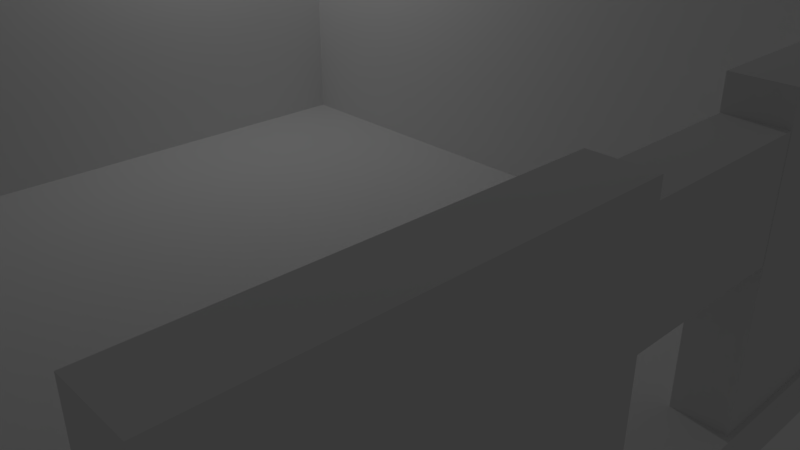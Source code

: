 # Source: inside.blend  (saved by Blender 2.79.0; exported with 4.5.12 LTS)
import bpy
from mathutils import Matrix  # noqa: F401  (used for matrix-valued properties, if any)

bpy.ops.wm.read_factory_settings(use_empty=True)
scene = bpy.context.scene
scene.name = 'Scene'

# ---- collections
col_collection_1 = bpy.data.collections.new('Collection 1'); scene.collection.children.link(col_collection_1)

# ---- materials (node trees are filled in below, after node groups)
mat_wallmaterial = bpy.data.materials.new('wallmaterial')
mat_wallmaterial.alpha_threshold = 0.0
mat_wallmaterial.use_transparent_shadow = False
mat_wallmaterial.roughness = 0.5
mat_material = bpy.data.materials.new('Material')
mat_material.alpha_threshold = 0.0
mat_material.use_transparent_shadow = False
mat_material.roughness = 0.5
mat_material.line_color = (0.0, 0.0, 0.0, 1.0)
mat_wallmaterial_001 = bpy.data.materials.new('wallmaterial.001')
mat_wallmaterial_001.alpha_threshold = 0.0
mat_wallmaterial_001.use_transparent_shadow = False
mat_wallmaterial_001.roughness = 0.5
mat_wallmaterial_003 = bpy.data.materials.new('wallmaterial.003')
mat_wallmaterial_003.alpha_threshold = 0.0
mat_wallmaterial_003.use_transparent_shadow = False
mat_wallmaterial_003.roughness = 0.5
mat_wallmaterial_004 = bpy.data.materials.new('wallmaterial.004')
mat_wallmaterial_004.alpha_threshold = 0.0
mat_wallmaterial_004.use_transparent_shadow = False
mat_wallmaterial_004.roughness = 0.5
mat_wallmaterial_005 = bpy.data.materials.new('wallmaterial.005')
mat_wallmaterial_005.alpha_threshold = 0.0
mat_wallmaterial_005.use_transparent_shadow = False
mat_wallmaterial_005.roughness = 0.5

# ---- material node trees

# ---- world
world_world = bpy.data.worlds.new('World'); scene.world = world_world
world_world.color = (0.05088, 0.05088, 0.05088)
world_world.use_sun_shadow = False
world_world.sun_shadow_jitter_overblur = 0.0
world_world.cycles.sampling_method = 'MANUAL'

# ---- cameras
cam_camera = bpy.data.cameras.new('Camera')
cam_camera.clip_end = 100.0
cam_camera.lens = 35.0
cam_camera.sensor_width = 32.0
cam_camera.sensor_height = 18.0
cam_camera.ortho_scale = 7.314
cam_camera.dof.focus_distance = 0.0
cam_camera.dof.aperture_fstop = 128.0

# ---- lights
light_lamp = bpy.data.lights.new('Lamp', 'POINT')
light_lamp.transmission_factor = 0.0
light_lamp.cutoff_distance = 30.0
light_lamp.energy = 100.0
light_lamp.shadow_buffer_clip_start = 1.001
light_lamp.shadow_soft_size = 0.1
light_lamp.shadow_maximum_resolution = 0.006
light_lamp.use_absolute_resolution = True

# ---- meshes
me_cube_001 = bpy.data.meshes.new('Cube.001')
me_cube_001.from_pydata([(-1.0, -1.0, -1.0), (-1.0, -1.0, 1.0), (-1.0, 1.0, -1.0), (-1.0, 1.0, 1.0), (1.0, -1.0, -1.0), (1.0, -1.0, 1.0), (1.0, 1.0, -1.0), (1.0, 1.0, 1.0)], [], [(0, 1, 3, 2), (2, 3, 7, 6), (6, 7, 5, 4), (4, 5, 1, 0), (2, 6, 4, 0), (7, 3, 1, 5)])
_uv = me_cube_001.uv_layers.new(name='UVMap')
_uv.uv.foreach_set('vector', [0.6667, 0.3333, 0.3333, 0.3333, 0.3333, 3.974e-08, 0.6667, 0.0, 0.3333, 0.6667, 3.974e-08, 0.6667, 0.0, 0.3333, 0.3333, 0.3333, 0.3333, 0.3333, 1.291e-07, 0.3333, 0.0, 8.941e-08, 0.3333, 0.0, 4.705, -3.038, 4.705, 4.705, -3.038, 4.705, -3.038, -3.038, 1.0, 0.3333, 0.6667, 0.3333, 0.6667, 2.98e-08, 1.0, 0.0, 0.3333, 0.6667, 0.3333, 1.0, 4.967e-08, 1.0, 0.0, 0.6667])
me_cube_001.materials.append(mat_wallmaterial)
me_cube_001.use_remesh_preserve_volume = False
me_cube_001.use_remesh_preserve_attributes = False
me_cube_001.use_mirror_vertex_groups = False
me_cube_001.update()
me_cube = bpy.data.meshes.new('Cube')
me_cube.from_pydata([(1.0, 1.0, -1.0), (1.0, -1.0, -1.0), (-1.0, -1.0, -1.0), (-1.0, 1.0, -1.0), (1.0, 1.0, 1.0), (1.0, -1.0, 1.0), (-1.0, -1.0, 1.0), (-1.0, 1.0, 1.0)], [], [(0, 1, 2, 3), (4, 7, 6, 5), (0, 4, 5, 1), (1, 5, 6, 2), (2, 6, 7, 3), (4, 0, 3, 7)])
_uv = me_cube.uv_layers.new(name='UVMap')
_uv.uv.foreach_set('vector', [-1.816, -1.816, 2.816, -1.816, 2.816, 2.816, -1.816, 2.816, -1.816, -1.816, 2.816, -1.816, 2.816, 2.816, -1.816, 2.816, -1.816, -1.816, 2.816, -1.816, 2.816, 2.816, -1.816, 2.816, -1.816, -1.816, 2.816, -1.816, 2.816, 2.816, -1.816, 2.816, -1.816, -1.816, 2.816, -1.816, 2.816, 2.816, -1.816, 2.816, -1.816, -1.816, 2.816, -1.816, 2.816, 2.816, -1.816, 2.816])
me_cube.materials.append(mat_material)
me_cube.use_remesh_preserve_volume = False
me_cube.use_remesh_preserve_attributes = False
me_cube.use_mirror_vertex_groups = False
me_cube.update()
me_cube_002 = bpy.data.meshes.new('Cube.002')
me_cube_002.from_pydata([(-1.0, -1.0, -1.0), (-1.0, -1.0, 1.0), (-1.0, 1.0, -1.0), (-1.0, 1.0, 1.0), (1.0, -1.0, -1.0), (1.0, -1.0, 1.0), (1.0, 1.0, -1.0), (1.0, 1.0, 1.0)], [], [(0, 1, 3, 2), (2, 3, 7, 6), (6, 7, 5, 4), (4, 5, 1, 0), (2, 6, 4, 0), (7, 3, 1, 5)])
_uv = me_cube_002.uv_layers.new(name='UVMap')
_uv.uv.foreach_set('vector', [0.6667, 0.3333, 0.3333, 0.3333, 0.3333, 3.974e-08, 0.6667, 0.0, 0.3333, 0.6667, 3.974e-08, 0.6667, 0.0, 0.3333, 0.3333, 0.3333, 0.3333, 0.3333, 1.291e-07, 0.3333, 0.0, 8.941e-08, 0.3333, 0.0, 4.705, -3.038, 4.705, 4.705, -3.038, 4.705, -3.038, -3.038, 1.0, 0.3333, 0.6667, 0.3333, 0.6667, 2.98e-08, 1.0, 0.0, 0.3333, 0.6667, 0.3333, 1.0, 4.967e-08, 1.0, 0.0, 0.6667])
me_cube_002.materials.append(mat_wallmaterial_001)
me_cube_002.use_remesh_preserve_volume = False
me_cube_002.use_remesh_preserve_attributes = False
me_cube_002.use_mirror_vertex_groups = False
me_cube_002.update()
me_cube_004 = bpy.data.meshes.new('Cube.004')
me_cube_004.from_pydata([(-1.0, -1.0, -1.0), (-1.0, -1.0, 1.0), (-1.0, 1.0, -1.0), (-1.0, 1.0, 1.0), (1.0, -1.0, -1.0), (1.0, -1.0, 1.0), (1.0, 1.0, -1.0), (1.0, 1.0, 1.0)], [], [(0, 1, 3, 2), (2, 3, 7, 6), (6, 7, 5, 4), (4, 5, 1, 0), (2, 6, 4, 0), (7, 3, 1, 5)])
_uv = me_cube_004.uv_layers.new(name='UVMap')
_uv.uv.foreach_set('vector', [0.6667, 0.3333, 0.3333, 0.3333, 0.3333, 3.974e-08, 0.6667, 0.0, 0.3333, 0.6667, 3.974e-08, 0.6667, 0.0, 0.3333, 0.3333, 0.3333, 0.3333, 0.3333, 1.291e-07, 0.3333, 0.0, 8.941e-08, 0.3333, 0.0, 2.337, -3.038, 2.337, 4.705, -0.6701, 4.705, -0.6701, -3.038, 1.0, 0.3333, 0.6667, 0.3333, 0.6667, 2.98e-08, 1.0, 0.0, 0.3333, 0.6667, 0.3333, 1.0, 4.967e-08, 1.0, 0.0, 0.6667])
me_cube_004.materials.append(mat_wallmaterial_003)
me_cube_004.use_remesh_preserve_volume = False
me_cube_004.use_remesh_preserve_attributes = False
me_cube_004.use_mirror_vertex_groups = False
me_cube_004.update()
me_cube_005 = bpy.data.meshes.new('Cube.005')
me_cube_005.from_pydata([(-1.0, -1.0, -1.0), (-1.0, -1.0, 1.0), (-1.0, 1.0, -1.0), (-1.0, 1.0, 1.0), (1.0, -1.0, -1.0), (1.0, -1.0, 1.0), (1.0, 1.0, -1.0), (1.0, 1.0, 1.0)], [], [(0, 1, 3, 2), (2, 3, 7, 6), (6, 7, 5, 4), (4, 5, 1, 0), (2, 6, 4, 0), (7, 3, 1, 5)])
_uv = me_cube_005.uv_layers.new(name='UVMap')
_uv.uv.foreach_set('vector', [0.6667, 0.3333, 0.3333, 0.3333, 0.3333, 3.974e-08, 0.6667, 0.0, 0.3333, 0.6667, 3.974e-08, 0.6667, 0.0, 0.3333, 0.3333, 0.3333, 0.3333, 0.3333, 1.291e-07, 0.3333, 0.0, 8.941e-08, 0.3333, 0.0, 2.337, -3.038, 2.337, 4.705, -0.6701, 4.705, -0.6701, -3.038, 1.0, 0.3333, 0.6667, 0.3333, 0.6667, 2.98e-08, 1.0, 0.0, 0.3333, 0.6667, 0.3333, 1.0, 4.967e-08, 1.0, 0.0, 0.6667])
me_cube_005.materials.append(mat_wallmaterial_004)
me_cube_005.use_remesh_preserve_volume = False
me_cube_005.use_remesh_preserve_attributes = False
me_cube_005.use_mirror_vertex_groups = False
me_cube_005.update()
me_cube_006 = bpy.data.meshes.new('Cube.006')
me_cube_006.from_pydata([(-1.0, -1.0, -1.0), (-1.0, -1.0, 1.0), (-1.0, 1.0, -1.0), (-1.0, 1.0, 1.0), (1.0, -1.0, -1.0), (1.0, -1.0, 1.0), (1.0, 1.0, -1.0), (1.0, 1.0, 1.0)], [], [(0, 1, 3, 2), (2, 3, 7, 6), (6, 7, 5, 4), (4, 5, 1, 0), (2, 6, 4, 0), (7, 3, 1, 5)])
_uv = me_cube_006.uv_layers.new(name='UVMap')
_uv.uv.foreach_set('vector', [0.6667, 0.3333, 0.3333, 0.3333, 0.3333, 3.974e-08, 0.6667, 0.0, 0.3333, 0.6667, 3.974e-08, 0.6667, 0.0, 0.3333, 0.3333, 0.3333, 0.3333, 0.3333, 1.291e-07, 0.3333, 0.0, 8.941e-08, 0.3333, 0.0, 2.337, -3.038, 2.337, 4.705, -0.6701, 4.705, -0.6701, -3.038, 1.0, 0.3333, 0.6667, 0.3333, 0.6667, 2.98e-08, 1.0, 0.0, 0.3333, 0.6667, 0.3333, 1.0, 4.967e-08, 1.0, 0.0, 0.6667])
me_cube_006.materials.append(mat_wallmaterial_005)
me_cube_006.use_remesh_preserve_volume = False
me_cube_006.use_remesh_preserve_attributes = False
me_cube_006.use_mirror_vertex_groups = False
me_cube_006.update()

# ---- objects
ob_cube_001 = bpy.data.objects.new('Cube.001', me_cube_001)
ob_cube = bpy.data.objects.new('Cube', me_cube)
ob_lamp = bpy.data.objects.new('Lamp', light_lamp)
ob_camera = bpy.data.objects.new('Camera', cam_camera)
ob_cube_002 = bpy.data.objects.new('Cube.002', me_cube_002)
ob_cube_003 = bpy.data.objects.new('Cube.003', me_cube_004)
ob_cube_004 = bpy.data.objects.new('Cube.004', me_cube_005)
ob_cube_005 = bpy.data.objects.new('Cube.005', me_cube_006)

# ---- transforms, parenting, visibility, modifiers, constraints
ob_cube_001.location = (0.0, 3.516, 1.34)
ob_cube_001.scale = (5.0, 0.3, 2.001)
ob_cube_001.lineart.crease_threshold = 0.0
ob_cube.location = (0.0, 0.0, 0.0)
ob_cube.scale = (5.0, 5.0, 0.05)
ob_cube.lock_rotations_4d = False
ob_cube.empty_display_type = 'ARROWS'
ob_cube.lineart.crease_threshold = 0.0
ob_lamp.location = (-3.54, 1.005, 5.904)
ob_lamp.rotation_euler = (0.6503, 0.05522, 1.866)
ob_lamp.lock_rotations_4d = False
ob_lamp.empty_display_type = 'ARROWS'
ob_lamp.color = (0.0, 0.0, 0.0, 0.0)
ob_lamp.lineart.crease_threshold = 0.0
ob_camera.location = (7.481, -6.508, 5.344)
ob_camera.rotation_euler = (1.109, 0.0, 0.8149)
ob_camera.lock_rotations_4d = False
ob_camera.empty_display_type = 'ARROWS'
ob_camera.color = (0.0, 0.0, 0.0, 0.0)
ob_camera.display_type = 'WIRE'
ob_camera.lineart.crease_threshold = 0.0
ob_cube_002.location = (-5.236, -1.177, 1.402)
ob_cube_002.rotation_euler = (0.0, 3.129e-08, 1.571)
ob_cube_002.scale = (5.0, 0.3, 2.001)
ob_cube_002.lineart.crease_threshold = 0.0
ob_cube_003.location = (4.65, 1.822, 1.353)
ob_cube_003.rotation_euler = (0.0, -0.0, 4.712)
ob_cube_003.scale = (1.827, 0.3, 2.001)
ob_cube_003.lineart.crease_threshold = 0.0
ob_cube_004.location = (4.65, -3.689, 1.198)
ob_cube_004.rotation_euler = (0.0, -0.0, 4.712)
ob_cube_004.scale = (1.827, 0.3, 2.001)
ob_cube_004.lineart.crease_threshold = 0.0
ob_cube_005.location = (4.65, -0.9125, 2.416)
ob_cube_005.rotation_euler = (1.571, 1.571, 6.283)
ob_cube_005.scale = (0.591, 0.2935, -0.9708)
ob_cube_005.lineart.crease_threshold = 0.0

# ---- collection membership
col_collection_1.objects.link(ob_cube_001)
col_collection_1.objects.link(ob_cube)
col_collection_1.objects.link(ob_lamp)
col_collection_1.objects.link(ob_camera)
col_collection_1.objects.link(ob_cube_002)
col_collection_1.objects.link(ob_cube_003)
col_collection_1.objects.link(ob_cube_004)
col_collection_1.objects.link(ob_cube_005)

# ---- scene / render settings (as saved in the file)
scene.camera = ob_camera
scene.frame_start = 1; scene.frame_end = 250; scene.frame_set(1)
scene.render.engine = 'BLENDER_EEVEE_NEXT'
scene.render.resolution_percentage = 50
scene.render.pixel_aspect_x = 1.778
scene.render.dither_intensity = 0.0
scene.cycles.use_denoising = False
scene.cycles.samples = 128
scene.cycles.sampling_pattern = 'TABULATED_SOBOL'
scene.cycles.use_adaptive_sampling = False
scene.cycles.use_light_tree = False
scene.cycles.blur_glossy = 0.0
scene.cycles.sample_clamp_indirect = 0.0
scene.view_settings.view_transform = 'Standard'
bpy.context.view_layer.update()
